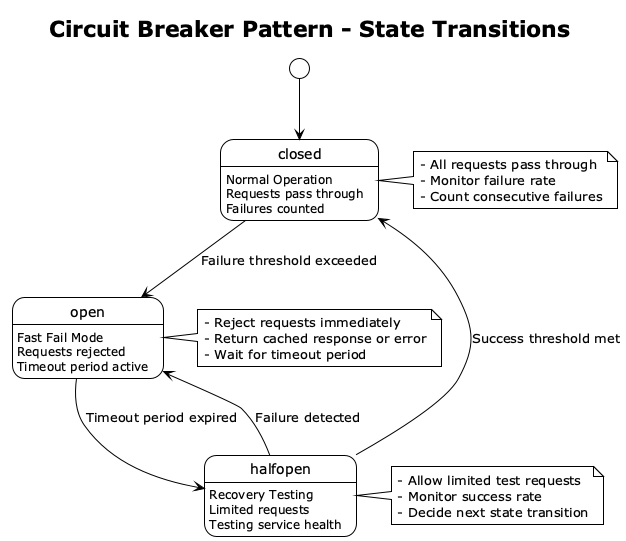

The diagram above was rendered by PlantUML. Its source (embedded in the PNG):
@startuml circuit-breaker-states
!theme plain
title Circuit Breaker Pattern - State Transitions

state closed : Normal Operation\nRequests pass through\nFailures counted
state open : Fast Fail Mode\nRequests rejected\nTimeout period active  
state halfopen : Recovery Testing\nLimited requests\nTesting service health

[*] --> closed
closed --> open : Failure threshold exceeded
open --> halfopen : Timeout period expired
halfopen --> closed : Success threshold met
halfopen --> open : Failure detected

note right of closed
  - All requests pass through
  - Monitor failure rate
  - Count consecutive failures
end note

note right of open
  - Reject requests immediately
  - Return cached response or error
  - Wait for timeout period
end note

note right of halfopen
  - Allow limited test requests
  - Monitor success rate
  - Decide next state transition
end note

@enduml